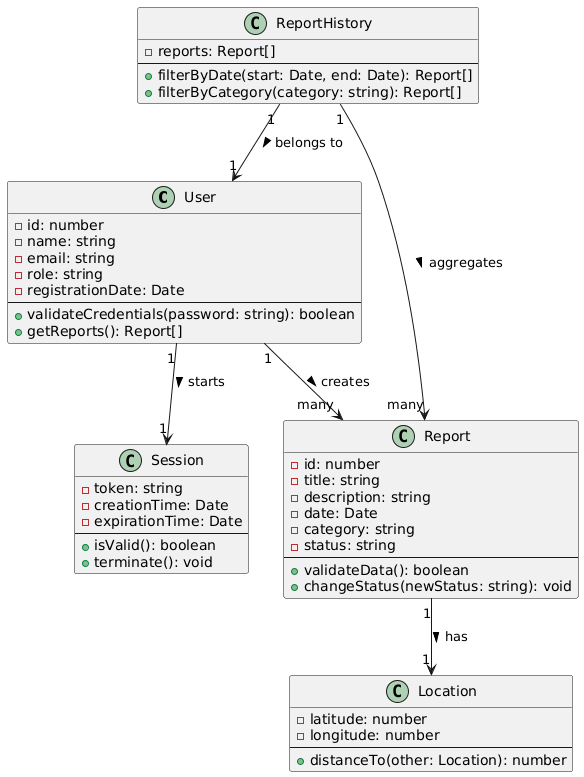

The diagram above was rendered by PlantUML. Its source (embedded in the PNG):
@startuml
' =====================
' DOMAIN MODEL: INCIDENT REPORTING SYSTEM
' =====================

class User {
  - id: number
  - name: string
  - email: string
  - role: string
  - registrationDate: Date
  --
  + validateCredentials(password: string): boolean
  + getReports(): Report[]
}

class Report {
  - id: number
  - title: string
  - description: string
  - date: Date
  - category: string
  - status: string
  --
  + validateData(): boolean
  + changeStatus(newStatus: string): void
}

class Location {
  - latitude: number
  - longitude: number
  --
  + distanceTo(other: Location): number
}

class Session {
  - token: string
  - creationTime: Date
  - expirationTime: Date
  --
  + isValid(): boolean
  + terminate(): void
}

class ReportHistory {
  - reports: Report[]
  --
  + filterByDate(start: Date, end: Date): Report[]
  + filterByCategory(category: string): Report[]
}

' =====================
' RELATIONSHIPS
' =====================

User "1" --> "many" Report : creates >
Report "1" --> "1" Location : has >
User "1" --> "1" Session : starts >
ReportHistory "1" --> "many" Report : aggregates >
ReportHistory "1" --> "1" User : belongs to >
@enduml